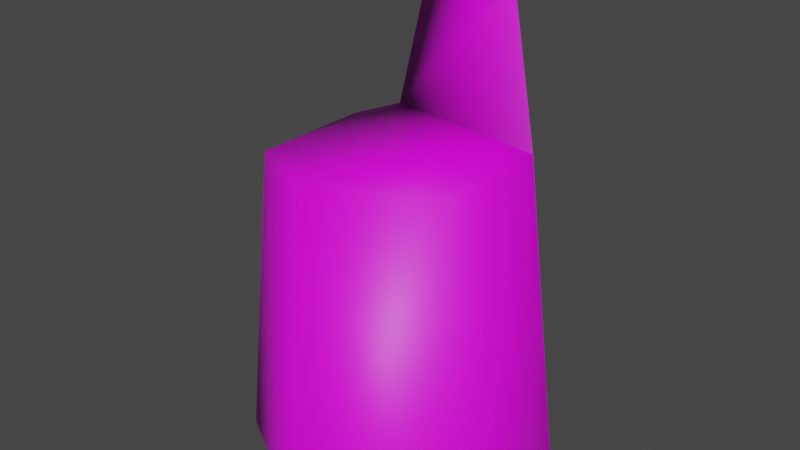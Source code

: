 # Source: stump1.blend  (saved by Blender 2.92.15; exported with 4.5.12 LTS)
import bpy
from mathutils import Matrix  # noqa: F401  (used for matrix-valued properties, if any)

bpy.ops.wm.read_factory_settings(use_empty=True)
scene = bpy.context.scene
scene.name = 'Scene'

# ---- collections
col_collection = bpy.data.collections.new('Collection'); scene.collection.children.link(col_collection)

# ---- images (referenced by path relative to the original .blend; pixels are not part of the script)
import os
ASSET_DIR = os.environ.get("B2B_ASSET_DIR", "")  # directory of the original .blend (textures are referenced by path, not embedded)
HERE = os.path.dirname(os.path.abspath(__file__))  # packed textures are extracted next to this script under _unpacked/

def load_image(name, relpath, width, height, colorspace="sRGB"):
    """Load a texture the original file referenced (path relative to the .blend, or extracted next to this script)."""
    p = next((c for c in (os.path.join(HERE, relpath), os.path.join(ASSET_DIR, relpath)) if relpath and os.path.exists(c)), "")
    if p:
        img = bpy.data.images.load(p, check_existing=True)
        img.name = name
    else:  # same state as the original file: an image datablock whose file is absent (Cycles renders it pink)
        img = bpy.data.images.new(name, width, height)
        img.source = "FILE"
        img.filepath = "//" + (relpath or name)
    img.colorspace_settings.name = colorspace
    return img
img_treeend005_1k_color_jpg = load_image('TreeEnd005_1K_Color.jpg', 'TreeEnd005_1K_Color.jpg', 1024, 1024, 'sRGB')
img_bark001_1k_color_jpg = load_image('Bark001_1K_Color.jpg', 'Bark001_1K_Color.jpg', 1024, 1024, 'sRGB')

# ---- materials (node trees are filled in below, after node groups)
mat_material_001 = bpy.data.materials.new('Material.001')
mat_material_001.use_transparent_shadow = False
mat_material_002 = bpy.data.materials.new('Material.002')
mat_material_002.use_transparent_shadow = False

# ---- material node trees
mat_material_001.use_nodes = True; mat_material_001.node_tree.nodes.clear()
_N = mat_material_001.node_tree.nodes; _L = mat_material_001.node_tree.links
n0 = _N.new('ShaderNodeBsdfPrincipled'); n0.name = 'Principled BSDF'; n0.location = (10, 300)
n0.distribution = 'GGX'
n0.subsurface_method = 'BURLEY'
n0.inputs[3].default_value = 1.45
n0.inputs[27].default_value = (0.0, 0.0, 0.0, 1.0)
n0.inputs[28].default_value = 1.0
n1 = _N.new('ShaderNodeOutputMaterial'); n1.name = 'Material Output'; n1.location = (300, 300)
n2 = _N.new('ShaderNodeTexImage'); n2.name = 'Image Texture'; n2.location = (-323, 154)
n2.image = img_treeend005_1k_color_jpg
_L.new(n0.outputs[0], n1.inputs[0])
_L.new(n2.outputs[0], n0.inputs[0])
n1.is_active_output = True
mat_material_002.use_nodes = True; mat_material_002.node_tree.nodes.clear()
_N = mat_material_002.node_tree.nodes; _L = mat_material_002.node_tree.links
n0 = _N.new('ShaderNodeBsdfPrincipled'); n0.name = 'Principled BSDF'; n0.location = (10, 300)
n0.distribution = 'GGX'
n0.subsurface_method = 'BURLEY'
n0.inputs[3].default_value = 1.45
n0.inputs[27].default_value = (0.0, 0.0, 0.0, 1.0)
n0.inputs[28].default_value = 1.0
n1 = _N.new('ShaderNodeOutputMaterial'); n1.name = 'Material Output'; n1.location = (300, 300)
n2 = _N.new('ShaderNodeTexImage'); n2.name = 'Image Texture'; n2.location = (-392, 19)
n2.image = img_bark001_1k_color_jpg
_L.new(n0.outputs[0], n1.inputs[0])
_L.new(n2.outputs[0], n0.inputs[0])
n1.is_active_output = True

# ---- world
world_world = bpy.data.worlds.new('World'); scene.world = world_world
world_world.use_nodes = True; world_world.node_tree.nodes.clear()
_N = world_world.node_tree.nodes; _L = world_world.node_tree.links
n0 = _N.new('ShaderNodeOutputWorld'); n0.name = 'World Output'; n0.location = (300, 300)
n1 = _N.new('ShaderNodeBackground'); n1.name = 'Background'; n1.location = (10, 300)
n1.inputs[0].default_value = (0.05088, 0.05088, 0.05088, 1.0)
_L.new(n1.outputs[0], n0.inputs[0])
n0.is_active_output = True
world_world.color = (0.05088, 0.05088, 0.05088)
world_world.use_sun_shadow = False
world_world.sun_shadow_jitter_overblur = 0.0

# ---- meshes
me_cylinder = bpy.data.meshes.new('Cylinder')
me_cylinder.from_pydata([(5.094e-09, 0.03003, -0.9022), (0.0, 2.73, -0.7409), (1.055, 0.03003, -0.4511), (0.9876, 2.743, -0.1492), (1.055, 0.03003, 0.4511), (0.866, 2.643, 0.3704), (-1.014e-07, 0.03003, 0.9022), (-8.742e-08, 2.643, 0.7409), (-1.055, 0.03003, 0.4511), (-0.866, 2.49, 0.3704), (-1.055, 0.03003, -0.4511), (-0.866, 2.49, -0.3704), (-0.5489, 2.602, -0.4869), (0.6349, 3.815, -0.3044), (-0.2015, 3.909, -0.6278), (-0.3415, 3.737, -0.5637)], [], [(0, 1, 3, 2), (2, 3, 5, 4), (4, 5, 7, 6), (6, 7, 9, 8), (3, 12, 11, 9, 7, 5), (8, 9, 11, 10), (10, 11, 12, 1, 0), (15, 13, 14), (12, 3, 13, 15), (1, 12, 15, 14), (3, 1, 14, 13)])
me_cylinder.polygons.foreach_set('use_smooth', [True] * 11)
me_cylinder.polygons.foreach_set('material_index', [1, 1, 1, 1, 0, 1, 1, 0, 0, 1, 1])
_uv = me_cylinder.uv_layers.new(name='UVMap')
_uv.uv.foreach_set('vector', [0.675, 0.7866, 0.675, 0.4863, 0.842, 0.4863, 0.842, 0.7866, 0.842, 0.7866, 0.842, 0.4863, 1.005, 0.4863, 1.005, 0.7866, 0.007074, 0.7866, 0.007074, 0.4863, 0.1701, 0.4863, 0.1701, 0.7866, 0.1701, 0.7866, 0.1701, 0.4863, 0.3371, 0.4863, 0.3371, 0.7866, 0.7014, 0.7181, 0.3592, 0.6188, 0.318, 0.4486, 0.516, 0.2288, 0.76, 0.2757, 0.8729, 0.563, 0.3371, 0.7866, 0.3371, 0.4863, 0.5061, 0.4863, 0.5061, 0.7866, 0.5061, 0.7866, 0.5061, 0.4863, 0.601, 0.4863, 0.675, 0.4863, 0.675, 0.7866, 0.3444, 0.7719, 0.6264, 0.8369, 0.3509, 0.8902, 0.3592, 0.6188, 0.7014, 0.7181, 0.6264, 0.8369, 0.3444, 0.7719, 0.5485, 0.4497, 0.6667, 0.4432, 0.6471, 0.5137, 0.511, 0.5529, 0.2862, 0.4432, 0.5485, 0.4497, 0.511, 0.5529, 0.306, 0.5186])
me_cylinder.materials.append(mat_material_001)
me_cylinder.materials.append(mat_material_002)
me_cylinder.use_remesh_fix_poles = True
me_cylinder.use_remesh_preserve_attributes = False
me_cylinder.use_mirror_vertex_groups = False
me_cylinder.update()

# ---- objects
ob_cylinder = bpy.data.objects.new('Cylinder', me_cylinder)

# ---- transforms, parenting, visibility, modifiers, constraints
ob_cylinder.location = (0.0, 0.0, 0.0)
ob_cylinder.rotation_euler = (1.571, -0.0, 0.0)
ob_cylinder.scale = (0.4247, 0.4247, 0.5732)
ob_cylinder.lineart.crease_threshold = 0.0

# ---- collection membership
col_collection.objects.link(ob_cylinder)

# ---- scene / render settings (as saved in the file)
scene.frame_start = 1; scene.frame_end = 250; scene.frame_set(1)
scene.render.engine = 'BLENDER_EEVEE_NEXT'
scene.cycles.use_denoising = False
scene.cycles.samples = 128
scene.cycles.sampling_pattern = 'TABULATED_SOBOL'
scene.cycles.use_adaptive_sampling = False
scene.cycles.use_light_tree = False
scene.view_settings.view_transform = 'Filmic'
bpy.context.view_layer.update()

# ---- added for rendering (the .blend has no active camera and no usable light): camera, sun
cam_auto = bpy.data.cameras.new('AutoCamera')
cam_auto.lens = 50.0
cam_auto.sensor_width = 36.0
cam_auto.clip_end = 1000.0
ob_auto_camera = bpy.data.objects.new('AutoCamera', cam_auto)
scene.collection.objects.link(ob_auto_camera)
ob_auto_camera.location = (1.98128, -2.37754, 2.42144)
ob_auto_camera.rotation_euler = (1.09748, -7.21219e-08, 0.694738)
scene.camera = ob_auto_camera
light_auto_sun = bpy.data.lights.new('AutoSun', 'SUN')
light_auto_sun.energy = 3.0
light_auto_sun.angle = 0.0523599
ob_auto_sun = bpy.data.objects.new('AutoSun', light_auto_sun)
scene.collection.objects.link(ob_auto_sun)
ob_auto_sun.rotation_euler = (0.872665, 0.174533, 0.523599)
bpy.context.view_layer.update()
